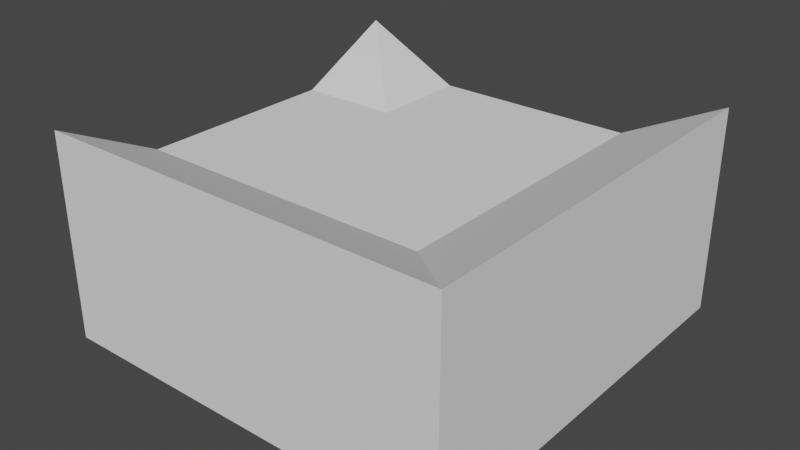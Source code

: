 # Source: shallow_slope_corner.blend  (saved by Blender 2.90.8; exported with 4.5.12 LTS)
import bpy
from mathutils import Matrix  # noqa: F401  (used for matrix-valued properties, if any)

bpy.ops.wm.read_factory_settings(use_empty=True)
scene = bpy.context.scene
scene.name = 'Scene'

# ---- world
world_world = bpy.data.worlds.new('World'); scene.world = world_world
world_world.use_nodes = True; world_world.node_tree.nodes.clear()
_N = world_world.node_tree.nodes; _L = world_world.node_tree.links
n0 = _N.new('ShaderNodeOutputWorld'); n0.name = 'World Output'; n0.location = (300, 300)
n1 = _N.new('ShaderNodeBackground'); n1.name = 'Background'; n1.location = (10, 300)
n1.inputs[0].default_value = (0.05088, 0.05088, 0.05088, 1.0)
_L.new(n1.outputs[0], n0.inputs[0])
n0.is_active_output = True
world_world.color = (0.05088, 0.05088, 0.05088)
world_world.use_sun_shadow = False
world_world.sun_shadow_jitter_overblur = 0.0

# ---- meshes
me_cube_003 = bpy.data.meshes.new('Cube.003')
me_cube_003.from_pydata([(0.5, 0.5, 0.5), (-1.0, -1.0, -1.0), (-1.0, -1.0, 1.0), (-1.0, 1.0, -1.0), (-1.0, 1.0, 1.0), (1.0, -1.0, -1.0), (1.0, -1.0, 1.0), (1.0, 1.0, -1.0), (1.0, 1.0, 1.0), (0.5, -1.0, 0.5), (-0.5, -1.0, 0.5), (-1.0, 0.5, 0.5), (-1.0, -0.5, 0.5), (-0.5, -0.5, 0.0), (-0.5, -0.5, 0.0), (-0.5, -0.5, 0.5)], [(13, 10), (13, 10), (13, 12), (14, 13), (13, 15)], [(3, 4, 8, 7), (7, 8, 6, 5), (3, 7, 5, 1), (0, 11, 12, 15, 10, 9), (9, 6, 8, 0), (4, 11, 0, 8), (2, 15, 12), (2, 10, 15), (2, 1, 5, 6, 9, 10), (3, 1, 2, 12, 11, 4)])
_uv = me_cube_003.uv_layers.new(name='UVMap')
_uv.uv.foreach_set('vector', [0.375, 0.25, 0.625, 0.25, 0.625, 0.5, 0.375, 0.5, 0.375, 0.5, 0.625, 0.5, 0.625, 0.75, 0.375, 0.75, 0.125, 0.5, 0.375, 0.5, 0.375, 0.75, 0.125, 0.75, 0.375, 0.25, 0.5, 0.1875, 0.5, 0.0625, 0.0, 0.0, 0.5, 0.9375, 0.5, 0.8125, 0.5, 0.8125, 0.625, 0.75, 0.625, 0.5, 0.375, 0.25, 0.625, 0.25, 0.5, 0.1875, 0.375, 0.25, 0.625, 0.5, 0.0, 0.0, 0.0, 0.0, 0.5, 0.0625, 0.0, 0.0, 0.5, 0.9375, 0.0, 0.0, 0.0, 0.0, 0.125, 0.75, 0.375, 0.75, 0.625, 0.75, 0.5, 0.8125, 0.5, 0.9375, 0.375, 0.25, 0.125, 0.75, 0.0, 0.0, 0.5, 0.0625, 0.5, 0.1875, 0.625, 0.25])
me_cube_003.use_remesh_fix_poles = True
me_cube_003.use_remesh_preserve_attributes = False
me_cube_003.use_mirror_vertex_groups = False
me_cube_003.update()

# ---- objects
ob_cube_025 = bpy.data.objects.new('Cube.025', me_cube_003)

# ---- transforms, parenting, visibility, modifiers, constraints
ob_cube_025.location = (0.0, 0.0, 0.5)
ob_cube_025.rotation_euler = (0.0, -0.0, -1.571)
ob_cube_025.scale = (1.0, 1.0, 0.5)
ob_cube_025.lineart.crease_threshold = 0.0

# ---- collection membership
scene.collection.objects.link(ob_cube_025)

# ---- scene / render settings (as saved in the file)
scene.frame_start = 1; scene.frame_end = 250; scene.frame_set(1)
scene.render.engine = 'BLENDER_EEVEE_NEXT'
scene.cycles.use_denoising = False
scene.cycles.samples = 128
scene.cycles.sampling_pattern = 'TABULATED_SOBOL'
scene.cycles.use_adaptive_sampling = False
scene.cycles.use_light_tree = False
scene.view_settings.view_transform = 'Filmic'
bpy.context.view_layer.update()

# ---- added for rendering (the .blend has no active camera and no usable light): camera, sun
cam_auto = bpy.data.cameras.new('AutoCamera')
cam_auto.lens = 50.0
cam_auto.sensor_width = 36.0
cam_auto.clip_end = 1000.0
ob_auto_camera = bpy.data.objects.new('AutoCamera', cam_auto)
scene.collection.objects.link(ob_auto_camera)
ob_auto_camera.location = (2.77567, -3.33081, 2.72054)
ob_auto_camera.rotation_euler = (1.09748, -7.21219e-08, 0.694738)
scene.camera = ob_auto_camera
light_auto_sun = bpy.data.lights.new('AutoSun', 'SUN')
light_auto_sun.energy = 3.0
light_auto_sun.angle = 0.0523599
ob_auto_sun = bpy.data.objects.new('AutoSun', light_auto_sun)
scene.collection.objects.link(ob_auto_sun)
ob_auto_sun.rotation_euler = (0.872665, 0.174533, 0.523599)
bpy.context.view_layer.update()
